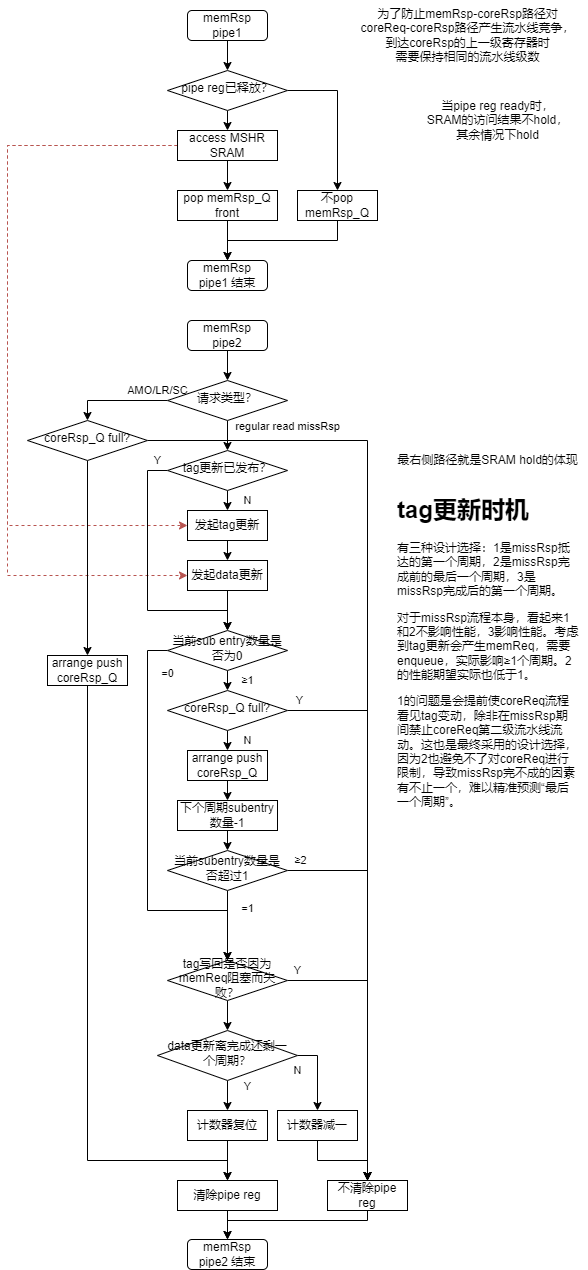

The diagram above was exported from draw.io. Its source (the exported page's mxGraphModel, read from the mxfile embedded in the PNG):
<mxGraphModel dx="1038" dy="619" grid="1" gridSize="10" guides="1" tooltips="1" connect="1" arrows="1" fold="1" page="1" pageScale="1" pageWidth="827" pageHeight="1169" math="0" shadow="0">
  <root>
    <mxCell id="0" />
    <mxCell id="1" parent="0" />
    <mxCell id="EW2oXF138P3VxdIIsY1E-1" style="edgeStyle=orthogonalEdgeStyle;rounded=0;orthogonalLoop=1;jettySize=auto;html=1;exitX=0.5;exitY=1;exitDx=0;exitDy=0;entryX=0.5;entryY=0;entryDx=0;entryDy=0;" parent="1" source="EW2oXF138P3VxdIIsY1E-2" target="EW2oXF138P3VxdIIsY1E-5" edge="1">
      <mxGeometry relative="1" as="geometry" />
    </mxCell>
    <mxCell id="EW2oXF138P3VxdIIsY1E-2" value="memRsp pipe1" style="rounded=1;whiteSpace=wrap;html=1;fontSize=12;glass=0;strokeWidth=1;shadow=0;" parent="1" vertex="1">
      <mxGeometry x="220" y="10" width="80" height="30" as="geometry" />
    </mxCell>
    <mxCell id="EW2oXF138P3VxdIIsY1E-3" style="edgeStyle=orthogonalEdgeStyle;rounded=0;orthogonalLoop=1;jettySize=auto;html=1;exitX=1;exitY=0.5;exitDx=0;exitDy=0;entryX=0.5;entryY=0;entryDx=0;entryDy=0;" parent="1" source="EW2oXF138P3VxdIIsY1E-5" target="EW2oXF138P3VxdIIsY1E-9" edge="1">
      <mxGeometry relative="1" as="geometry" />
    </mxCell>
    <mxCell id="EW2oXF138P3VxdIIsY1E-4" style="edgeStyle=orthogonalEdgeStyle;rounded=0;orthogonalLoop=1;jettySize=auto;html=1;exitX=0.5;exitY=1;exitDx=0;exitDy=0;entryX=0.5;entryY=0;entryDx=0;entryDy=0;" parent="1" source="EW2oXF138P3VxdIIsY1E-5" target="EW2oXF138P3VxdIIsY1E-12" edge="1">
      <mxGeometry relative="1" as="geometry" />
    </mxCell>
    <mxCell id="EW2oXF138P3VxdIIsY1E-5" value="pipe reg已释放？" style="rhombus;whiteSpace=wrap;html=1;shadow=0;fontFamily=Helvetica;fontSize=12;align=center;strokeWidth=1;spacing=6;spacingTop=-4;" parent="1" vertex="1">
      <mxGeometry x="200" y="70" width="120" height="40" as="geometry" />
    </mxCell>
    <mxCell id="EW2oXF138P3VxdIIsY1E-6" style="edgeStyle=orthogonalEdgeStyle;rounded=0;orthogonalLoop=1;jettySize=auto;html=1;exitX=0.5;exitY=1;exitDx=0;exitDy=0;entryX=0.5;entryY=0;entryDx=0;entryDy=0;" parent="1" source="EW2oXF138P3VxdIIsY1E-7" target="EW2oXF138P3VxdIIsY1E-14" edge="1">
      <mxGeometry relative="1" as="geometry" />
    </mxCell>
    <mxCell id="EW2oXF138P3VxdIIsY1E-7" value="pop memRsp_Q front" style="rounded=0;whiteSpace=wrap;html=1;labelBackgroundColor=none;" parent="1" vertex="1">
      <mxGeometry x="210" y="190" width="100" height="30" as="geometry" />
    </mxCell>
    <mxCell id="EW2oXF138P3VxdIIsY1E-8" style="edgeStyle=orthogonalEdgeStyle;rounded=0;orthogonalLoop=1;jettySize=auto;html=1;exitX=0.5;exitY=1;exitDx=0;exitDy=0;entryX=0.5;entryY=0;entryDx=0;entryDy=0;" parent="1" source="EW2oXF138P3VxdIIsY1E-9" target="EW2oXF138P3VxdIIsY1E-14" edge="1">
      <mxGeometry relative="1" as="geometry" />
    </mxCell>
    <mxCell id="EW2oXF138P3VxdIIsY1E-9" value="不pop memRsp_Q" style="rounded=0;whiteSpace=wrap;html=1;labelBackgroundColor=none;" parent="1" vertex="1">
      <mxGeometry x="330" y="190" width="80" height="30" as="geometry" />
    </mxCell>
    <mxCell id="EW2oXF138P3VxdIIsY1E-10" value="为了防止memRsp-coreRsp路径对&lt;br&gt;coreReq-coreRsp路径产生流水线竞争，&lt;br&gt;到达coreRsp的上一级寄存器时&lt;br&gt;需要保持相同的流水线级数" style="text;html=1;align=center;verticalAlign=middle;resizable=0;points=[];autosize=1;strokeColor=none;fillColor=none;" parent="1" vertex="1">
      <mxGeometry x="380" width="240" height="70" as="geometry" />
    </mxCell>
    <mxCell id="EW2oXF138P3VxdIIsY1E-11" style="edgeStyle=orthogonalEdgeStyle;rounded=0;orthogonalLoop=1;jettySize=auto;html=1;exitX=0.5;exitY=1;exitDx=0;exitDy=0;entryX=0.5;entryY=0;entryDx=0;entryDy=0;" parent="1" source="EW2oXF138P3VxdIIsY1E-12" target="EW2oXF138P3VxdIIsY1E-7" edge="1">
      <mxGeometry relative="1" as="geometry" />
    </mxCell>
    <mxCell id="d1UocQqVCHd58yqFqlzR-1" style="edgeStyle=orthogonalEdgeStyle;rounded=0;orthogonalLoop=1;jettySize=auto;html=1;exitX=0;exitY=0.5;exitDx=0;exitDy=0;entryX=0;entryY=0.5;entryDx=0;entryDy=0;fillColor=#f8cecc;strokeColor=#b85450;dashed=1;" parent="1" source="EW2oXF138P3VxdIIsY1E-12" target="3ubP9FohtunNZV5Y-JTM-44" edge="1">
      <mxGeometry relative="1" as="geometry">
        <Array as="points">
          <mxPoint x="40" y="145" />
          <mxPoint x="40" y="525" />
        </Array>
      </mxGeometry>
    </mxCell>
    <mxCell id="d1UocQqVCHd58yqFqlzR-2" style="edgeStyle=orthogonalEdgeStyle;rounded=0;orthogonalLoop=1;jettySize=auto;html=1;exitX=0;exitY=0.5;exitDx=0;exitDy=0;entryX=0;entryY=0.5;entryDx=0;entryDy=0;dashed=1;fillColor=#f8cecc;strokeColor=#b85450;" parent="1" source="EW2oXF138P3VxdIIsY1E-12" target="3ubP9FohtunNZV5Y-JTM-46" edge="1">
      <mxGeometry relative="1" as="geometry">
        <Array as="points">
          <mxPoint x="40" y="145" />
          <mxPoint x="40" y="575" />
        </Array>
      </mxGeometry>
    </mxCell>
    <mxCell id="EW2oXF138P3VxdIIsY1E-12" value="access MSHR SRAM" style="rounded=0;whiteSpace=wrap;html=1;labelBackgroundColor=none;" parent="1" vertex="1">
      <mxGeometry x="210" y="130" width="100" height="30" as="geometry" />
    </mxCell>
    <mxCell id="EW2oXF138P3VxdIIsY1E-14" value="memRsp pipe1&amp;nbsp;结束" style="rounded=1;whiteSpace=wrap;html=1;fontSize=12;glass=0;strokeWidth=1;shadow=0;" parent="1" vertex="1">
      <mxGeometry x="220" y="260" width="80" height="30" as="geometry" />
    </mxCell>
    <mxCell id="3ubP9FohtunNZV5Y-JTM-39" style="edgeStyle=orthogonalEdgeStyle;rounded=0;orthogonalLoop=1;jettySize=auto;html=1;exitX=0.5;exitY=1;exitDx=0;exitDy=0;entryX=0.5;entryY=0;entryDx=0;entryDy=0;" parent="1" source="EW2oXF138P3VxdIIsY1E-16" target="EW2oXF138P3VxdIIsY1E-27" edge="1">
      <mxGeometry relative="1" as="geometry" />
    </mxCell>
    <mxCell id="EW2oXF138P3VxdIIsY1E-16" value="memRsp pipe2" style="rounded=1;whiteSpace=wrap;html=1;fontSize=12;glass=0;strokeWidth=1;shadow=0;" parent="1" vertex="1">
      <mxGeometry x="220" y="320" width="80" height="30" as="geometry" />
    </mxCell>
    <mxCell id="EW2oXF138P3VxdIIsY1E-20" style="edgeStyle=orthogonalEdgeStyle;rounded=0;orthogonalLoop=1;jettySize=auto;html=1;exitX=0.5;exitY=1;exitDx=0;exitDy=0;entryX=0.5;entryY=0;entryDx=0;entryDy=0;" parent="1" source="EW2oXF138P3VxdIIsY1E-21" target="EW2oXF138P3VxdIIsY1E-24" edge="1">
      <mxGeometry relative="1" as="geometry" />
    </mxCell>
    <mxCell id="EW2oXF138P3VxdIIsY1E-21" value="清除pipe reg" style="rounded=0;whiteSpace=wrap;html=1;labelBackgroundColor=none;" parent="1" vertex="1">
      <mxGeometry x="210" y="1180" width="100" height="30" as="geometry" />
    </mxCell>
    <mxCell id="EW2oXF138P3VxdIIsY1E-22" style="edgeStyle=orthogonalEdgeStyle;rounded=0;orthogonalLoop=1;jettySize=auto;html=1;exitX=0.5;exitY=1;exitDx=0;exitDy=0;entryX=0.5;entryY=0;entryDx=0;entryDy=0;" parent="1" source="EW2oXF138P3VxdIIsY1E-23" target="EW2oXF138P3VxdIIsY1E-24" edge="1">
      <mxGeometry relative="1" as="geometry">
        <Array as="points">
          <mxPoint x="400" y="1220" />
          <mxPoint x="260" y="1220" />
        </Array>
      </mxGeometry>
    </mxCell>
    <mxCell id="EW2oXF138P3VxdIIsY1E-23" value="不清除pipe reg" style="rounded=0;whiteSpace=wrap;html=1;labelBackgroundColor=none;" parent="1" vertex="1">
      <mxGeometry x="360" y="1180" width="80" height="30" as="geometry" />
    </mxCell>
    <mxCell id="EW2oXF138P3VxdIIsY1E-24" value="memRsp pipe2 结束" style="rounded=1;whiteSpace=wrap;html=1;fontSize=12;glass=0;strokeWidth=1;shadow=0;" parent="1" vertex="1">
      <mxGeometry x="220" y="1239" width="80" height="30" as="geometry" />
    </mxCell>
    <mxCell id="EW2oXF138P3VxdIIsY1E-25" value="regular read missRsp" style="edgeStyle=orthogonalEdgeStyle;rounded=0;orthogonalLoop=1;jettySize=auto;html=1;exitX=0.5;exitY=1;exitDx=0;exitDy=0;entryX=0.5;entryY=0;entryDx=0;entryDy=0;" parent="1" source="EW2oXF138P3VxdIIsY1E-27" target="3ubP9FohtunNZV5Y-JTM-42" edge="1">
      <mxGeometry x="-0.6" y="60" relative="1" as="geometry">
        <mxPoint as="offset" />
        <mxPoint x="330" y="540" as="sourcePoint" />
        <mxPoint x="260" y="440" as="targetPoint" />
      </mxGeometry>
    </mxCell>
    <mxCell id="EW2oXF138P3VxdIIsY1E-26" value="AMO/LR/SC" style="edgeStyle=orthogonalEdgeStyle;rounded=0;orthogonalLoop=1;jettySize=auto;html=1;exitX=0;exitY=0.5;exitDx=0;exitDy=0;entryX=0.5;entryY=0;entryDx=0;entryDy=0;" parent="1" source="EW2oXF138P3VxdIIsY1E-27" target="3ubP9FohtunNZV5Y-JTM-34" edge="1">
      <mxGeometry x="-0.8065" y="-10" relative="1" as="geometry">
        <Array as="points">
          <mxPoint x="120" y="400" />
        </Array>
        <mxPoint as="offset" />
        <mxPoint x="120" y="450" as="targetPoint" />
      </mxGeometry>
    </mxCell>
    <mxCell id="EW2oXF138P3VxdIIsY1E-27" value="请求类型？" style="rhombus;whiteSpace=wrap;html=1;shadow=0;fontFamily=Helvetica;fontSize=12;align=center;strokeWidth=1;spacing=6;spacingTop=-4;" parent="1" vertex="1">
      <mxGeometry x="200" y="380" width="120" height="40" as="geometry" />
    </mxCell>
    <mxCell id="EW2oXF138P3VxdIIsY1E-32" style="edgeStyle=orthogonalEdgeStyle;rounded=0;orthogonalLoop=1;jettySize=auto;html=1;exitX=0.5;exitY=1;exitDx=0;exitDy=0;entryX=0.5;entryY=0;entryDx=0;entryDy=0;" parent="1" source="EW2oXF138P3VxdIIsY1E-33" target="EW2oXF138P3VxdIIsY1E-21" edge="1">
      <mxGeometry relative="1" as="geometry">
        <Array as="points">
          <mxPoint x="120" y="1160" />
          <mxPoint x="260" y="1160" />
        </Array>
      </mxGeometry>
    </mxCell>
    <mxCell id="EW2oXF138P3VxdIIsY1E-33" value="arrange push coreRsp_Q" style="rounded=0;whiteSpace=wrap;html=1;labelBackgroundColor=none;" parent="1" vertex="1">
      <mxGeometry x="80" y="655" width="80" height="30" as="geometry" />
    </mxCell>
    <mxCell id="3ubP9FohtunNZV5Y-JTM-48" value="≥1" style="edgeStyle=orthogonalEdgeStyle;rounded=0;orthogonalLoop=1;jettySize=auto;html=1;exitX=0.5;exitY=1;exitDx=0;exitDy=0;entryX=0.5;entryY=0;entryDx=0;entryDy=0;" parent="1" source="Y2Cqb9mK7UccvwrThYr5-3" target="3ubP9FohtunNZV5Y-JTM-47" edge="1">
      <mxGeometry y="20" relative="1" as="geometry">
        <mxPoint as="offset" />
      </mxGeometry>
    </mxCell>
    <mxCell id="3ubP9FohtunNZV5Y-JTM-51" value="=0" style="edgeStyle=orthogonalEdgeStyle;rounded=0;orthogonalLoop=1;jettySize=auto;html=1;exitX=0;exitY=0.5;exitDx=0;exitDy=0;entryX=0.5;entryY=0;entryDx=0;entryDy=0;" parent="1" source="Y2Cqb9mK7UccvwrThYr5-3" target="5kA29TuuFW_mPbh9vwbF-1" edge="1">
      <mxGeometry x="-0.7895" y="20" relative="1" as="geometry">
        <Array as="points">
          <mxPoint x="180" y="650" />
          <mxPoint x="180" y="910" />
          <mxPoint x="260" y="910" />
        </Array>
        <mxPoint as="offset" />
        <mxPoint x="260" y="970" as="targetPoint" />
      </mxGeometry>
    </mxCell>
    <mxCell id="Y2Cqb9mK7UccvwrThYr5-3" value="当前sub entry数量是否为0" style="rhombus;whiteSpace=wrap;html=1;shadow=0;fontFamily=Helvetica;fontSize=12;align=center;strokeWidth=1;spacing=6;spacingTop=-4;" parent="1" vertex="1">
      <mxGeometry x="200" y="630" width="120" height="40" as="geometry" />
    </mxCell>
    <mxCell id="3ubP9FohtunNZV5Y-JTM-26" value="N" style="edgeStyle=orthogonalEdgeStyle;rounded=0;orthogonalLoop=1;jettySize=auto;html=1;exitX=1;exitY=0.5;exitDx=0;exitDy=0;entryX=0.5;entryY=0;entryDx=0;entryDy=0;" parent="1" source="Y2Cqb9mK7UccvwrThYr5-9" target="3ubP9FohtunNZV5Y-JTM-17" edge="1">
      <mxGeometry x="-1" y="-15" relative="1" as="geometry">
        <mxPoint as="offset" />
      </mxGeometry>
    </mxCell>
    <mxCell id="3ubP9FohtunNZV5Y-JTM-33" value="Y" style="edgeStyle=orthogonalEdgeStyle;rounded=0;orthogonalLoop=1;jettySize=auto;html=1;exitX=0.5;exitY=1;exitDx=0;exitDy=0;entryX=0.5;entryY=0;entryDx=0;entryDy=0;" parent="1" source="Y2Cqb9mK7UccvwrThYr5-9" target="3ubP9FohtunNZV5Y-JTM-23" edge="1">
      <mxGeometry x="-0.6" y="20" relative="1" as="geometry">
        <mxPoint as="offset" />
      </mxGeometry>
    </mxCell>
    <mxCell id="Y2Cqb9mK7UccvwrThYr5-9" value="data更新离完成还剩一个周期？" style="rhombus;whiteSpace=wrap;html=1;shadow=0;fontFamily=Helvetica;fontSize=12;align=center;strokeWidth=1;spacing=6;spacingTop=-4;" parent="1" vertex="1">
      <mxGeometry x="190" y="1030" width="140" height="50" as="geometry" />
    </mxCell>
    <mxCell id="3ubP9FohtunNZV5Y-JTM-56" style="edgeStyle=orthogonalEdgeStyle;rounded=0;orthogonalLoop=1;jettySize=auto;html=1;exitX=0.5;exitY=1;exitDx=0;exitDy=0;entryX=0.5;entryY=0;entryDx=0;entryDy=0;" parent="1" source="3ubP9FohtunNZV5Y-JTM-2" target="3ubP9FohtunNZV5Y-JTM-55" edge="1">
      <mxGeometry relative="1" as="geometry" />
    </mxCell>
    <mxCell id="3ubP9FohtunNZV5Y-JTM-2" value="arrange push coreRsp_Q" style="rounded=0;whiteSpace=wrap;html=1;labelBackgroundColor=none;" parent="1" vertex="1">
      <mxGeometry x="220" y="750" width="80" height="30" as="geometry" />
    </mxCell>
    <mxCell id="3ubP9FohtunNZV5Y-JTM-32" style="edgeStyle=orthogonalEdgeStyle;rounded=0;orthogonalLoop=1;jettySize=auto;html=1;exitX=0.5;exitY=1;exitDx=0;exitDy=0;entryX=0.5;entryY=0;entryDx=0;entryDy=0;" parent="1" source="3ubP9FohtunNZV5Y-JTM-17" target="EW2oXF138P3VxdIIsY1E-23" edge="1">
      <mxGeometry relative="1" as="geometry">
        <Array as="points">
          <mxPoint x="350" y="1160" />
          <mxPoint x="400" y="1160" />
        </Array>
      </mxGeometry>
    </mxCell>
    <mxCell id="3ubP9FohtunNZV5Y-JTM-17" value="计数器减一" style="rounded=0;whiteSpace=wrap;html=1;labelBackgroundColor=none;" parent="1" vertex="1">
      <mxGeometry x="310" y="1110" width="80" height="30" as="geometry" />
    </mxCell>
    <mxCell id="3ubP9FohtunNZV5Y-JTM-25" style="edgeStyle=orthogonalEdgeStyle;rounded=0;orthogonalLoop=1;jettySize=auto;html=1;exitX=0.5;exitY=1;exitDx=0;exitDy=0;entryX=0.5;entryY=0;entryDx=0;entryDy=0;" parent="1" source="3ubP9FohtunNZV5Y-JTM-23" target="EW2oXF138P3VxdIIsY1E-21" edge="1">
      <mxGeometry relative="1" as="geometry" />
    </mxCell>
    <mxCell id="3ubP9FohtunNZV5Y-JTM-23" value="计数器复位" style="rounded=0;whiteSpace=wrap;html=1;labelBackgroundColor=none;" parent="1" vertex="1">
      <mxGeometry x="220" y="1110" width="80" height="30" as="geometry" />
    </mxCell>
    <mxCell id="3ubP9FohtunNZV5Y-JTM-37" style="edgeStyle=orthogonalEdgeStyle;rounded=0;orthogonalLoop=1;jettySize=auto;html=1;exitX=0.5;exitY=1;exitDx=0;exitDy=0;entryX=0.5;entryY=0;entryDx=0;entryDy=0;" parent="1" source="3ubP9FohtunNZV5Y-JTM-34" target="EW2oXF138P3VxdIIsY1E-33" edge="1">
      <mxGeometry relative="1" as="geometry" />
    </mxCell>
    <mxCell id="3ubP9FohtunNZV5Y-JTM-38" style="edgeStyle=orthogonalEdgeStyle;rounded=0;orthogonalLoop=1;jettySize=auto;html=1;exitX=1;exitY=0.5;exitDx=0;exitDy=0;entryX=0.5;entryY=0;entryDx=0;entryDy=0;" parent="1" source="3ubP9FohtunNZV5Y-JTM-34" target="EW2oXF138P3VxdIIsY1E-23" edge="1">
      <mxGeometry relative="1" as="geometry" />
    </mxCell>
    <mxCell id="3ubP9FohtunNZV5Y-JTM-34" value="coreRsp_Q full?" style="rhombus;whiteSpace=wrap;html=1;shadow=0;fontFamily=Helvetica;fontSize=12;align=center;strokeWidth=1;spacing=6;spacingTop=-4;" parent="1" vertex="1">
      <mxGeometry x="60" y="420" width="120" height="40" as="geometry" />
    </mxCell>
    <mxCell id="3ubP9FohtunNZV5Y-JTM-36" value="当pipe reg ready时，&lt;br&gt;SRAM的访问结果不hold，&lt;br&gt;其余情况下hold" style="text;html=1;align=center;verticalAlign=middle;resizable=0;points=[];autosize=1;strokeColor=none;fillColor=none;" parent="1" vertex="1">
      <mxGeometry x="450" y="90" width="160" height="60" as="geometry" />
    </mxCell>
    <mxCell id="3ubP9FohtunNZV5Y-JTM-40" value="N" style="edgeStyle=orthogonalEdgeStyle;rounded=0;orthogonalLoop=1;jettySize=auto;html=1;exitX=0.5;exitY=1;exitDx=0;exitDy=0;entryX=0.5;entryY=0;entryDx=0;entryDy=0;" parent="1" source="3ubP9FohtunNZV5Y-JTM-42" target="3ubP9FohtunNZV5Y-JTM-44" edge="1">
      <mxGeometry y="20" relative="1" as="geometry">
        <mxPoint as="offset" />
      </mxGeometry>
    </mxCell>
    <mxCell id="3ubP9FohtunNZV5Y-JTM-41" value="Y" style="edgeStyle=orthogonalEdgeStyle;rounded=0;orthogonalLoop=1;jettySize=auto;html=1;exitX=0;exitY=0.5;exitDx=0;exitDy=0;entryX=0.5;entryY=0;entryDx=0;entryDy=0;" parent="1" source="3ubP9FohtunNZV5Y-JTM-42" target="Y2Cqb9mK7UccvwrThYr5-3" edge="1">
      <mxGeometry x="-0.9259" y="-10" relative="1" as="geometry">
        <mxPoint x="260" y="630" as="targetPoint" />
        <Array as="points">
          <mxPoint x="180" y="470" />
          <mxPoint x="180" y="610" />
          <mxPoint x="260" y="610" />
        </Array>
        <mxPoint as="offset" />
      </mxGeometry>
    </mxCell>
    <mxCell id="3ubP9FohtunNZV5Y-JTM-42" value="tag更新已发布？" style="rhombus;whiteSpace=wrap;html=1;shadow=0;fontFamily=Helvetica;fontSize=12;align=center;strokeWidth=1;spacing=6;spacingTop=-4;" parent="1" vertex="1">
      <mxGeometry x="200" y="450" width="120" height="40" as="geometry" />
    </mxCell>
    <mxCell id="3ubP9FohtunNZV5Y-JTM-43" style="edgeStyle=orthogonalEdgeStyle;rounded=0;orthogonalLoop=1;jettySize=auto;html=1;exitX=0.5;exitY=1;exitDx=0;exitDy=0;entryX=0.5;entryY=0;entryDx=0;entryDy=0;" parent="1" source="3ubP9FohtunNZV5Y-JTM-44" target="3ubP9FohtunNZV5Y-JTM-46" edge="1">
      <mxGeometry relative="1" as="geometry" />
    </mxCell>
    <mxCell id="3ubP9FohtunNZV5Y-JTM-44" value="发起tag更新" style="rounded=0;whiteSpace=wrap;html=1;labelBackgroundColor=none;" parent="1" vertex="1">
      <mxGeometry x="220" y="510" width="80" height="30" as="geometry" />
    </mxCell>
    <mxCell id="3ubP9FohtunNZV5Y-JTM-45" style="edgeStyle=orthogonalEdgeStyle;rounded=0;orthogonalLoop=1;jettySize=auto;html=1;exitX=0.5;exitY=1;exitDx=0;exitDy=0;entryX=0.5;entryY=0;entryDx=0;entryDy=0;" parent="1" source="3ubP9FohtunNZV5Y-JTM-46" target="Y2Cqb9mK7UccvwrThYr5-3" edge="1">
      <mxGeometry relative="1" as="geometry">
        <mxPoint x="260" y="630" as="targetPoint" />
      </mxGeometry>
    </mxCell>
    <mxCell id="3ubP9FohtunNZV5Y-JTM-46" value="发起data更新" style="rounded=0;whiteSpace=wrap;html=1;labelBackgroundColor=none;" parent="1" vertex="1">
      <mxGeometry x="220" y="560" width="80" height="30" as="geometry" />
    </mxCell>
    <mxCell id="3ubP9FohtunNZV5Y-JTM-53" value="N" style="edgeStyle=orthogonalEdgeStyle;rounded=0;orthogonalLoop=1;jettySize=auto;html=1;exitX=0.5;exitY=1;exitDx=0;exitDy=0;entryX=0.5;entryY=0;entryDx=0;entryDy=0;" parent="1" source="3ubP9FohtunNZV5Y-JTM-47" target="3ubP9FohtunNZV5Y-JTM-2" edge="1">
      <mxGeometry y="20" relative="1" as="geometry">
        <mxPoint as="offset" />
      </mxGeometry>
    </mxCell>
    <mxCell id="3ubP9FohtunNZV5Y-JTM-60" value="Y" style="edgeStyle=orthogonalEdgeStyle;rounded=0;orthogonalLoop=1;jettySize=auto;html=1;exitX=1;exitY=0.5;exitDx=0;exitDy=0;entryX=0.5;entryY=0;entryDx=0;entryDy=0;" parent="1" source="3ubP9FohtunNZV5Y-JTM-47" target="EW2oXF138P3VxdIIsY1E-23" edge="1">
      <mxGeometry x="-0.9556" y="10" relative="1" as="geometry">
        <mxPoint as="offset" />
      </mxGeometry>
    </mxCell>
    <mxCell id="3ubP9FohtunNZV5Y-JTM-47" value="coreRsp_Q full?" style="rhombus;whiteSpace=wrap;html=1;shadow=0;fontFamily=Helvetica;fontSize=12;align=center;strokeWidth=1;spacing=6;spacingTop=-4;" parent="1" vertex="1">
      <mxGeometry x="200" y="690" width="120" height="40" as="geometry" />
    </mxCell>
    <mxCell id="3ubP9FohtunNZV5Y-JTM-58" value="=1" style="edgeStyle=orthogonalEdgeStyle;rounded=0;orthogonalLoop=1;jettySize=auto;html=1;exitX=0.5;exitY=1;exitDx=0;exitDy=0;entryX=0.5;entryY=0;entryDx=0;entryDy=0;" parent="1" source="3ubP9FohtunNZV5Y-JTM-54" target="5kA29TuuFW_mPbh9vwbF-1" edge="1">
      <mxGeometry x="-0.5" y="20" relative="1" as="geometry">
        <mxPoint as="offset" />
        <mxPoint x="260" y="970" as="targetPoint" />
      </mxGeometry>
    </mxCell>
    <mxCell id="3ubP9FohtunNZV5Y-JTM-59" value="≥2" style="edgeStyle=orthogonalEdgeStyle;rounded=0;orthogonalLoop=1;jettySize=auto;html=1;exitX=1;exitY=0.5;exitDx=0;exitDy=0;entryX=0.5;entryY=0;entryDx=0;entryDy=0;" parent="1" source="3ubP9FohtunNZV5Y-JTM-54" target="EW2oXF138P3VxdIIsY1E-23" edge="1">
      <mxGeometry x="-0.931" y="10" relative="1" as="geometry">
        <mxPoint as="offset" />
      </mxGeometry>
    </mxCell>
    <mxCell id="3ubP9FohtunNZV5Y-JTM-54" value="当前subentry数量是否超过1" style="rhombus;whiteSpace=wrap;html=1;shadow=0;fontFamily=Helvetica;fontSize=12;align=center;strokeWidth=1;spacing=6;spacingTop=-4;" parent="1" vertex="1">
      <mxGeometry x="200" y="850" width="120" height="40" as="geometry" />
    </mxCell>
    <mxCell id="3ubP9FohtunNZV5Y-JTM-57" style="edgeStyle=orthogonalEdgeStyle;rounded=0;orthogonalLoop=1;jettySize=auto;html=1;exitX=0.5;exitY=1;exitDx=0;exitDy=0;entryX=0.5;entryY=0;entryDx=0;entryDy=0;" parent="1" source="3ubP9FohtunNZV5Y-JTM-55" target="3ubP9FohtunNZV5Y-JTM-54" edge="1">
      <mxGeometry relative="1" as="geometry" />
    </mxCell>
    <mxCell id="3ubP9FohtunNZV5Y-JTM-55" value="下个周期subentry数量-1" style="rounded=0;whiteSpace=wrap;html=1;labelBackgroundColor=none;" parent="1" vertex="1">
      <mxGeometry x="210" y="800" width="100" height="30" as="geometry" />
    </mxCell>
    <mxCell id="3ubP9FohtunNZV5Y-JTM-61" value="最右侧路径就是SRAM hold的体现" style="text;html=1;align=center;verticalAlign=middle;resizable=0;points=[];autosize=1;strokeColor=none;fillColor=none;" parent="1" vertex="1">
      <mxGeometry x="420" y="445" width="200" height="30" as="geometry" />
    </mxCell>
    <mxCell id="5kA29TuuFW_mPbh9vwbF-2" style="edgeStyle=orthogonalEdgeStyle;rounded=0;orthogonalLoop=1;jettySize=auto;html=1;exitX=0.5;exitY=1;exitDx=0;exitDy=0;entryX=0.5;entryY=0;entryDx=0;entryDy=0;" parent="1" source="5kA29TuuFW_mPbh9vwbF-1" target="Y2Cqb9mK7UccvwrThYr5-9" edge="1">
      <mxGeometry relative="1" as="geometry" />
    </mxCell>
    <mxCell id="5kA29TuuFW_mPbh9vwbF-3" value="Y" style="edgeStyle=orthogonalEdgeStyle;rounded=0;orthogonalLoop=1;jettySize=auto;html=1;exitX=1;exitY=0.5;exitDx=0;exitDy=0;entryX=0.5;entryY=0;entryDx=0;entryDy=0;" parent="1" source="5kA29TuuFW_mPbh9vwbF-1" target="EW2oXF138P3VxdIIsY1E-23" edge="1">
      <mxGeometry x="-0.9286" y="10" relative="1" as="geometry">
        <mxPoint as="offset" />
      </mxGeometry>
    </mxCell>
    <mxCell id="5kA29TuuFW_mPbh9vwbF-1" value="tag写回是否因为memReq阻塞而失败？" style="rhombus;whiteSpace=wrap;html=1;shadow=0;fontFamily=Helvetica;fontSize=12;align=center;strokeWidth=1;spacing=6;spacingTop=-4;" parent="1" vertex="1">
      <mxGeometry x="200" y="960" width="120" height="40" as="geometry" />
    </mxCell>
    <mxCell id="G6sjZq9D2cdoOxytqZ6c-2" value="&lt;h1&gt;tag更新时机&lt;/h1&gt;&lt;p&gt;有三种设计选择：1是missRsp抵达的第一个周期，2是missRsp完成前的最后一个周期，3是missRsp完成后的第一个周期。&lt;br&gt;&lt;/p&gt;&lt;p&gt;对于missRsp流程本身，看起来1和2不影响性能，3影响性能。考虑到tag更新会产生memReq，需要enqueue，实际影响≥1个周期。2的性能期望实际也低于1。&lt;/p&gt;&lt;p&gt;1的问题是会提前使coreReq流程看见tag变动，除非在missRsp期间禁止coreReq第二级流水线流动。这也是最终采用的设计选择，因为2也避免不了对coreReq进行限制，导致missRsp完不成的因素有不止一个，难以精准预测“最后一个周期”。&lt;/p&gt;" style="text;html=1;strokeColor=none;fillColor=none;spacing=5;spacingTop=-20;whiteSpace=wrap;overflow=hidden;rounded=0;" parent="1" vertex="1">
      <mxGeometry x="425" y="490" width="190" height="330" as="geometry" />
    </mxCell>
  </root>
</mxGraphModel>